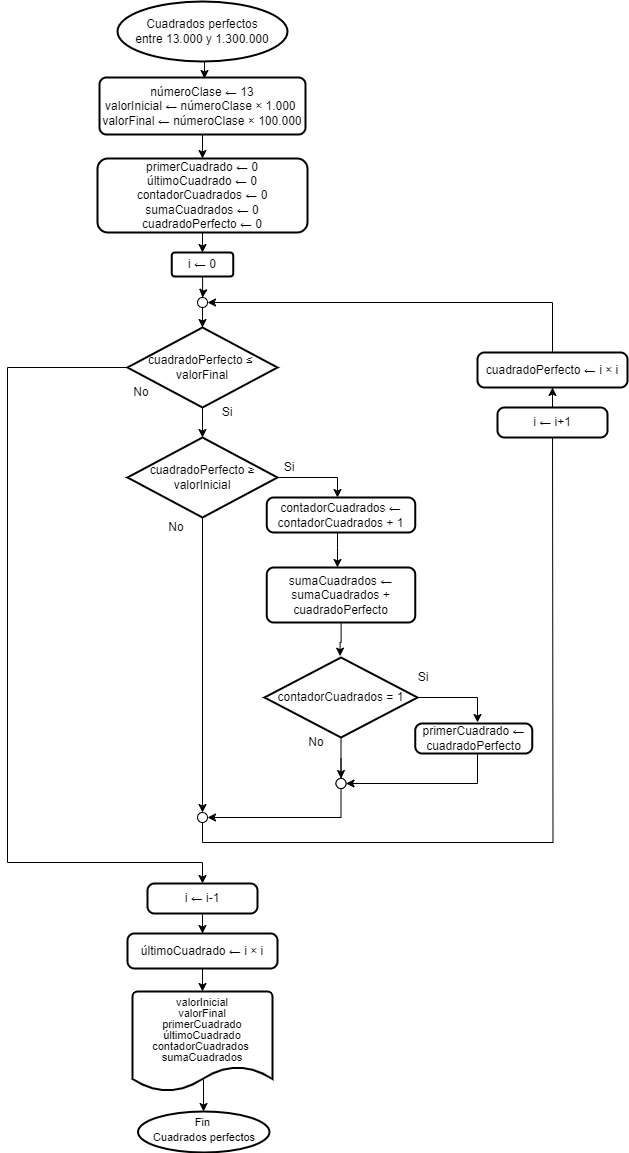

The diagram above was exported from draw.io. Its source (the exported page's mxGraphModel, read from the mxfile embedded in the PNG):
<mxGraphModel dx="1434" dy="746" grid="1" gridSize="10" guides="1" tooltips="1" connect="1" arrows="1" fold="1" page="1" pageScale="1" pageWidth="827" pageHeight="1169" math="0" shadow="0">
  <root>
    <mxCell id="0" />
    <mxCell id="1" parent="0" />
    <mxCell id="mVaMeVPnfpLCd78PXKZt-24" value="" style="edgeStyle=orthogonalEdgeStyle;rounded=0;orthogonalLoop=1;jettySize=auto;html=1;" parent="1" source="mVaMeVPnfpLCd78PXKZt-2" target="mVaMeVPnfpLCd78PXKZt-20" edge="1">
      <mxGeometry relative="1" as="geometry" />
    </mxCell>
    <mxCell id="f7Elnm-RimZ2Ex9OByRQ-13" style="edgeStyle=orthogonalEdgeStyle;rounded=0;orthogonalLoop=1;jettySize=auto;html=1;entryX=0.5;entryY=0;entryDx=0;entryDy=0;" parent="1" source="mVaMeVPnfpLCd78PXKZt-2" target="f7Elnm-RimZ2Ex9OByRQ-5" edge="1">
      <mxGeometry relative="1" as="geometry">
        <mxPoint x="314" y="905" as="targetPoint" />
        <Array as="points">
          <mxPoint x="104" y="375" />
          <mxPoint x="104" y="870" />
          <mxPoint x="299" y="870" />
        </Array>
      </mxGeometry>
    </mxCell>
    <mxCell id="mVaMeVPnfpLCd78PXKZt-2" value="cuadradoPerfecto ≤&amp;nbsp; valorFinal" style="strokeWidth=2;html=1;shape=mxgraph.flowchart.decision;whiteSpace=wrap;" parent="1" vertex="1">
      <mxGeometry x="224" y="335" width="150" height="80" as="geometry" />
    </mxCell>
    <mxCell id="mVaMeVPnfpLCd78PXKZt-3" value="Cuadrados perfectos&lt;br style=&quot;border-color: var(--border-color);&quot;&gt;entre 13.000 y 1.300.000" style="strokeWidth=2;html=1;shape=mxgraph.flowchart.start_1;whiteSpace=wrap;" parent="1" vertex="1">
      <mxGeometry x="214" y="9" width="170" height="60" as="geometry" />
    </mxCell>
    <mxCell id="mVaMeVPnfpLCd78PXKZt-10" value="" style="edgeStyle=orthogonalEdgeStyle;rounded=0;orthogonalLoop=1;jettySize=auto;html=1;" parent="1" source="mVaMeVPnfpLCd78PXKZt-4" target="mVaMeVPnfpLCd78PXKZt-9" edge="1">
      <mxGeometry relative="1" as="geometry" />
    </mxCell>
    <mxCell id="mVaMeVPnfpLCd78PXKZt-4" value="númeroClase ← 13&lt;br&gt;valorInicial ← númeroClase × 1.000&amp;nbsp;&lt;br style=&quot;border-color: var(--border-color);&quot;&gt;valorFinal ← númeroClase × 100.000" style="rounded=1;whiteSpace=wrap;html=1;absoluteArcSize=1;arcSize=14;strokeWidth=2;" parent="1" vertex="1">
      <mxGeometry x="196" y="85" width="206" height="57" as="geometry" />
    </mxCell>
    <mxCell id="mVaMeVPnfpLCd78PXKZt-14" value="" style="edgeStyle=orthogonalEdgeStyle;rounded=0;orthogonalLoop=1;jettySize=auto;html=1;" parent="1" source="mVaMeVPnfpLCd78PXKZt-9" target="mVaMeVPnfpLCd78PXKZt-13" edge="1">
      <mxGeometry relative="1" as="geometry" />
    </mxCell>
    <mxCell id="mVaMeVPnfpLCd78PXKZt-9" value="primerCuadrado ← 0&lt;br style=&quot;border-color: var(--border-color);&quot;&gt;últimoCuadrado ← 0&lt;br style=&quot;border-color: var(--border-color);&quot;&gt;contadorCuadrados ← 0&lt;br style=&quot;border-color: var(--border-color);&quot;&gt;sumaCuadrados ← 0&lt;br style=&quot;border-color: var(--border-color);&quot;&gt;cuadradoPerfecto ← 0" style="whiteSpace=wrap;html=1;rounded=1;arcSize=14;strokeWidth=2;" parent="1" vertex="1">
      <mxGeometry x="194" y="166" width="210" height="74" as="geometry" />
    </mxCell>
    <mxCell id="mVaMeVPnfpLCd78PXKZt-41" value="" style="edgeStyle=orthogonalEdgeStyle;rounded=0;orthogonalLoop=1;jettySize=auto;html=1;entryX=0.5;entryY=0;entryDx=0;entryDy=0;entryPerimeter=0;" parent="1" source="mVaMeVPnfpLCd78PXKZt-13" target="mVaMeVPnfpLCd78PXKZt-37" edge="1">
      <mxGeometry relative="1" as="geometry" />
    </mxCell>
    <mxCell id="mVaMeVPnfpLCd78PXKZt-13" value="i ← 0" style="whiteSpace=wrap;html=1;rounded=1;arcSize=14;strokeWidth=2;" parent="1" vertex="1">
      <mxGeometry x="268.25" y="260" width="61.5" height="24" as="geometry" />
    </mxCell>
    <mxCell id="mVaMeVPnfpLCd78PXKZt-17" value="" style="edgeStyle=orthogonalEdgeStyle;rounded=0;orthogonalLoop=1;jettySize=auto;html=1;" parent="1" edge="1">
      <mxGeometry relative="1" as="geometry">
        <mxPoint x="301" y="69" as="sourcePoint" />
        <mxPoint x="301" y="86" as="targetPoint" />
      </mxGeometry>
    </mxCell>
    <mxCell id="mVaMeVPnfpLCd78PXKZt-19" value="No" style="text;html=1;strokeColor=none;fillColor=none;align=center;verticalAlign=middle;whiteSpace=wrap;rounded=0;" parent="1" vertex="1">
      <mxGeometry x="208.25" y="385" width="60" height="30" as="geometry" />
    </mxCell>
    <mxCell id="mVaMeVPnfpLCd78PXKZt-33" value="" style="edgeStyle=orthogonalEdgeStyle;rounded=0;orthogonalLoop=1;jettySize=auto;html=1;" parent="1" source="mVaMeVPnfpLCd78PXKZt-20" target="mVaMeVPnfpLCd78PXKZt-32" edge="1">
      <mxGeometry relative="1" as="geometry" />
    </mxCell>
    <mxCell id="mVaMeVPnfpLCd78PXKZt-20" value="cuadradoPerfecto ≥ valorInicial" style="strokeWidth=2;html=1;shape=mxgraph.flowchart.decision;whiteSpace=wrap;" parent="1" vertex="1">
      <mxGeometry x="224" y="445" width="150" height="80" as="geometry" />
    </mxCell>
    <mxCell id="mVaMeVPnfpLCd78PXKZt-27" value="" style="edgeStyle=orthogonalEdgeStyle;rounded=0;orthogonalLoop=1;jettySize=auto;html=1;exitX=1;exitY=0.5;exitDx=0;exitDy=0;exitPerimeter=0;" parent="1" source="mVaMeVPnfpLCd78PXKZt-20" target="mVaMeVPnfpLCd78PXKZt-26" edge="1">
      <mxGeometry relative="1" as="geometry">
        <Array as="points">
          <mxPoint x="434" y="485" />
        </Array>
      </mxGeometry>
    </mxCell>
    <mxCell id="mVaMeVPnfpLCd78PXKZt-22" value="Si" style="text;html=1;strokeColor=none;fillColor=none;align=center;verticalAlign=middle;whiteSpace=wrap;rounded=0;" parent="1" vertex="1">
      <mxGeometry x="355.5" y="460" width="60" height="30" as="geometry" />
    </mxCell>
    <mxCell id="mVaMeVPnfpLCd78PXKZt-23" value="Si" style="text;html=1;strokeColor=none;fillColor=none;align=center;verticalAlign=middle;whiteSpace=wrap;rounded=0;" parent="1" vertex="1">
      <mxGeometry x="294" y="405" width="60" height="30" as="geometry" />
    </mxCell>
    <mxCell id="mVaMeVPnfpLCd78PXKZt-25" value="No" style="text;html=1;strokeColor=none;fillColor=none;align=center;verticalAlign=middle;whiteSpace=wrap;rounded=0;" parent="1" vertex="1">
      <mxGeometry x="242.5" y="520" width="60" height="30" as="geometry" />
    </mxCell>
    <mxCell id="mVaMeVPnfpLCd78PXKZt-52" value="" style="edgeStyle=orthogonalEdgeStyle;rounded=0;orthogonalLoop=1;jettySize=auto;html=1;" parent="1" source="mVaMeVPnfpLCd78PXKZt-26" target="mVaMeVPnfpLCd78PXKZt-28" edge="1">
      <mxGeometry relative="1" as="geometry">
        <Array as="points">
          <mxPoint x="434" y="555" />
          <mxPoint x="434" y="555" />
        </Array>
      </mxGeometry>
    </mxCell>
    <mxCell id="mVaMeVPnfpLCd78PXKZt-26" value="contadorCuadrados ← contadorCuadrados + 1" style="rounded=1;whiteSpace=wrap;html=1;absoluteArcSize=1;arcSize=14;strokeWidth=2;" parent="1" vertex="1">
      <mxGeometry x="363.25" y="505" width="148.5" height="35" as="geometry" />
    </mxCell>
    <mxCell id="mVaMeVPnfpLCd78PXKZt-55" value="" style="edgeStyle=orthogonalEdgeStyle;rounded=0;orthogonalLoop=1;jettySize=auto;html=1;entryX=0.494;entryY=-0.017;entryDx=0;entryDy=0;entryPerimeter=0;" parent="1" source="mVaMeVPnfpLCd78PXKZt-28" target="mVaMeVPnfpLCd78PXKZt-44" edge="1">
      <mxGeometry relative="1" as="geometry" />
    </mxCell>
    <mxCell id="mVaMeVPnfpLCd78PXKZt-28" value="sumaCuadrados ← sumaCuadrados + cuadradoPerfecto" style="rounded=1;whiteSpace=wrap;html=1;absoluteArcSize=1;arcSize=14;strokeWidth=2;" parent="1" vertex="1">
      <mxGeometry x="363.25" y="575" width="148.5" height="55" as="geometry" />
    </mxCell>
    <mxCell id="mVaMeVPnfpLCd78PXKZt-66" style="edgeStyle=orthogonalEdgeStyle;rounded=0;orthogonalLoop=1;jettySize=auto;html=1;exitX=0.5;exitY=1;exitDx=0;exitDy=0;exitPerimeter=0;entryX=0.5;entryY=1;entryDx=0;entryDy=0;" parent="1" source="mVaMeVPnfpLCd78PXKZt-32" edge="1">
      <mxGeometry relative="1" as="geometry">
        <mxPoint x="649" y="426" as="targetPoint" />
      </mxGeometry>
    </mxCell>
    <mxCell id="mVaMeVPnfpLCd78PXKZt-32" value="" style="verticalLabelPosition=bottom;verticalAlign=top;html=1;shape=mxgraph.flowchart.on-page_reference;" parent="1" vertex="1">
      <mxGeometry x="294" y="820" width="10" height="10" as="geometry" />
    </mxCell>
    <mxCell id="f7Elnm-RimZ2Ex9OByRQ-1" value="" style="edgeStyle=orthogonalEdgeStyle;rounded=0;orthogonalLoop=1;jettySize=auto;html=1;" parent="1" source="mVaMeVPnfpLCd78PXKZt-36" target="mVaMeVPnfpLCd78PXKZt-71" edge="1">
      <mxGeometry relative="1" as="geometry" />
    </mxCell>
    <mxCell id="mVaMeVPnfpLCd78PXKZt-36" value="i ← i+1" style="rounded=1;whiteSpace=wrap;html=1;absoluteArcSize=1;arcSize=14;strokeWidth=2;" parent="1" vertex="1">
      <mxGeometry x="594" y="415" width="110" height="30" as="geometry" />
    </mxCell>
    <mxCell id="mVaMeVPnfpLCd78PXKZt-42" value="" style="edgeStyle=orthogonalEdgeStyle;rounded=0;orthogonalLoop=1;jettySize=auto;html=1;entryX=0.5;entryY=0;entryDx=0;entryDy=0;entryPerimeter=0;" parent="1" source="mVaMeVPnfpLCd78PXKZt-37" target="mVaMeVPnfpLCd78PXKZt-2" edge="1">
      <mxGeometry relative="1" as="geometry" />
    </mxCell>
    <mxCell id="mVaMeVPnfpLCd78PXKZt-37" value="" style="verticalLabelPosition=bottom;verticalAlign=top;html=1;shape=mxgraph.flowchart.on-page_reference;" parent="1" vertex="1">
      <mxGeometry x="294" y="305" width="10" height="10" as="geometry" />
    </mxCell>
    <mxCell id="mVaMeVPnfpLCd78PXKZt-61" value="" style="edgeStyle=orthogonalEdgeStyle;rounded=0;orthogonalLoop=1;jettySize=auto;html=1;" parent="1" source="mVaMeVPnfpLCd78PXKZt-44" target="mVaMeVPnfpLCd78PXKZt-60" edge="1">
      <mxGeometry relative="1" as="geometry" />
    </mxCell>
    <mxCell id="n_t5TIhS7Hg-UctJjVmX-9" style="edgeStyle=orthogonalEdgeStyle;rounded=0;orthogonalLoop=1;jettySize=auto;html=1;" parent="1" edge="1">
      <mxGeometry relative="1" as="geometry">
        <mxPoint x="574" y="730" as="targetPoint" />
        <mxPoint x="508" y="705" as="sourcePoint" />
        <Array as="points">
          <mxPoint x="574" y="705" />
        </Array>
      </mxGeometry>
    </mxCell>
    <mxCell id="mVaMeVPnfpLCd78PXKZt-44" value="contadorCuadrados = 1" style="strokeWidth=2;html=1;shape=mxgraph.flowchart.decision;whiteSpace=wrap;" parent="1" vertex="1">
      <mxGeometry x="361" y="665" width="153" height="80" as="geometry" />
    </mxCell>
    <mxCell id="mVaMeVPnfpLCd78PXKZt-62" style="edgeStyle=orthogonalEdgeStyle;rounded=0;orthogonalLoop=1;jettySize=auto;html=1;entryX=1;entryY=0.5;entryDx=0;entryDy=0;entryPerimeter=0;" parent="1" target="mVaMeVPnfpLCd78PXKZt-60" edge="1">
      <mxGeometry relative="1" as="geometry">
        <mxPoint x="570.2500000000002" y="796.0000000000002" as="targetPoint" />
        <Array as="points">
          <mxPoint x="574" y="791" />
        </Array>
        <mxPoint x="574" y="756" as="sourcePoint" />
      </mxGeometry>
    </mxCell>
    <mxCell id="mVaMeVPnfpLCd78PXKZt-47" value="primerCuadrado ← cuadradoPerfecto" style="rounded=1;whiteSpace=wrap;html=1;absoluteArcSize=1;arcSize=14;strokeWidth=2;" parent="1" vertex="1">
      <mxGeometry x="511.75" y="731" width="117" height="30" as="geometry" />
    </mxCell>
    <mxCell id="mVaMeVPnfpLCd78PXKZt-48" value="Si" style="text;html=1;strokeColor=none;fillColor=none;align=center;verticalAlign=middle;whiteSpace=wrap;rounded=0;" parent="1" vertex="1">
      <mxGeometry x="490" y="670" width="60" height="30" as="geometry" />
    </mxCell>
    <mxCell id="mVaMeVPnfpLCd78PXKZt-49" value="No" style="text;html=1;strokeColor=none;fillColor=none;align=center;verticalAlign=middle;whiteSpace=wrap;rounded=0;" parent="1" vertex="1">
      <mxGeometry x="382.5" y="735" width="60" height="30" as="geometry" />
    </mxCell>
    <mxCell id="mVaMeVPnfpLCd78PXKZt-65" style="edgeStyle=orthogonalEdgeStyle;rounded=0;orthogonalLoop=1;jettySize=auto;html=1;entryX=1;entryY=0.5;entryDx=0;entryDy=0;entryPerimeter=0;" parent="1" target="mVaMeVPnfpLCd78PXKZt-32" edge="1">
      <mxGeometry relative="1" as="geometry">
        <mxPoint x="437.5106382978722" y="766" as="sourcePoint" />
        <Array as="points">
          <mxPoint x="438" y="825" />
        </Array>
      </mxGeometry>
    </mxCell>
    <mxCell id="mVaMeVPnfpLCd78PXKZt-60" value="" style="verticalLabelPosition=bottom;verticalAlign=top;html=1;shape=mxgraph.flowchart.on-page_reference;" parent="1" vertex="1">
      <mxGeometry x="432.5" y="786" width="10" height="10" as="geometry" />
    </mxCell>
    <mxCell id="mVaMeVPnfpLCd78PXKZt-69" value="" style="verticalLabelPosition=bottom;verticalAlign=top;html=1;shape=mxgraph.flowchart.on-page_reference;" parent="1" vertex="1">
      <mxGeometry x="432.5" y="786" width="10" height="10" as="geometry" />
    </mxCell>
    <mxCell id="f7Elnm-RimZ2Ex9OByRQ-4" style="edgeStyle=orthogonalEdgeStyle;rounded=0;orthogonalLoop=1;jettySize=auto;html=1;entryX=1;entryY=0.5;entryDx=0;entryDy=0;entryPerimeter=0;" parent="1" source="mVaMeVPnfpLCd78PXKZt-71" target="mVaMeVPnfpLCd78PXKZt-37" edge="1">
      <mxGeometry relative="1" as="geometry">
        <mxPoint x="574" y="305" as="targetPoint" />
        <Array as="points">
          <mxPoint x="649" y="310" />
        </Array>
      </mxGeometry>
    </mxCell>
    <mxCell id="mVaMeVPnfpLCd78PXKZt-71" value="cuadradoPerfecto ← i × i" style="rounded=1;whiteSpace=wrap;html=1;absoluteArcSize=1;arcSize=14;strokeWidth=2;" parent="1" vertex="1">
      <mxGeometry x="574" y="360" width="150" height="35" as="geometry" />
    </mxCell>
    <mxCell id="f7Elnm-RimZ2Ex9OByRQ-15" value="" style="edgeStyle=orthogonalEdgeStyle;rounded=0;orthogonalLoop=1;jettySize=auto;html=1;" parent="1" source="f7Elnm-RimZ2Ex9OByRQ-5" target="f7Elnm-RimZ2Ex9OByRQ-6" edge="1">
      <mxGeometry relative="1" as="geometry" />
    </mxCell>
    <mxCell id="f7Elnm-RimZ2Ex9OByRQ-5" value="i ← i-1" style="rounded=1;whiteSpace=wrap;html=1;absoluteArcSize=1;arcSize=14;strokeWidth=2;" parent="1" vertex="1">
      <mxGeometry x="244" y="891" width="110" height="30" as="geometry" />
    </mxCell>
    <mxCell id="n_t5TIhS7Hg-UctJjVmX-13" value="" style="edgeStyle=orthogonalEdgeStyle;rounded=0;orthogonalLoop=1;jettySize=auto;html=1;" parent="1" source="f7Elnm-RimZ2Ex9OByRQ-6" target="f7Elnm-RimZ2Ex9OByRQ-16" edge="1">
      <mxGeometry relative="1" as="geometry" />
    </mxCell>
    <mxCell id="f7Elnm-RimZ2Ex9OByRQ-6" value="últimoCuadrado ← i × i" style="rounded=1;whiteSpace=wrap;html=1;absoluteArcSize=1;arcSize=14;strokeWidth=2;" parent="1" vertex="1">
      <mxGeometry x="224" y="941" width="150" height="35" as="geometry" />
    </mxCell>
    <mxCell id="n_t5TIhS7Hg-UctJjVmX-14" value="" style="edgeStyle=orthogonalEdgeStyle;rounded=0;orthogonalLoop=1;jettySize=auto;html=1;entryX=0.492;entryY=0.025;entryDx=0;entryDy=0;entryPerimeter=0;" parent="1" edge="1">
      <mxGeometry relative="1" as="geometry">
        <mxPoint x="298" y="1087" as="sourcePoint" />
        <mxPoint x="300.03999999999996" y="1119" as="targetPoint" />
      </mxGeometry>
    </mxCell>
    <mxCell id="f7Elnm-RimZ2Ex9OByRQ-16" value="&lt;p style=&quot;line-height: 100%; font-size: 11px;&quot;&gt;valorInicial&lt;br style=&quot;font-size: 11px;&quot;&gt;valorFinal&lt;br style=&quot;font-size: 11px;&quot;&gt;primerCuadrado&lt;br style=&quot;border-color: var(--border-color); font-size: 11px;&quot;&gt;últimoCuadrado&lt;br style=&quot;border-color: var(--border-color); font-size: 11px;&quot;&gt;contadorCuadrados&amp;nbsp;&lt;br style=&quot;border-color: var(--border-color); font-size: 11px;&quot;&gt;sumaCuadrados&lt;/p&gt;" style="strokeWidth=2;html=1;shape=mxgraph.flowchart.document2;whiteSpace=wrap;size=0.25;verticalAlign=middle;fontSize=11;horizontal=1;labelPosition=center;verticalLabelPosition=middle;align=center;spacingTop=-25;" parent="1" vertex="1">
      <mxGeometry x="229" y="999" width="140" height="100" as="geometry" />
    </mxCell>
    <mxCell id="n_t5TIhS7Hg-UctJjVmX-1" value="&lt;font style=&quot;font-size: 11px;&quot;&gt;Fin&amp;nbsp;&lt;br&gt;Cuadrados perfectos&lt;/font&gt;" style="ellipse;whiteSpace=wrap;html=1;strokeWidth=2;spacingTop=-6;" parent="1" vertex="1">
      <mxGeometry x="234.5" y="1119" width="131.5" height="41" as="geometry" />
    </mxCell>
  </root>
</mxGraphModel>